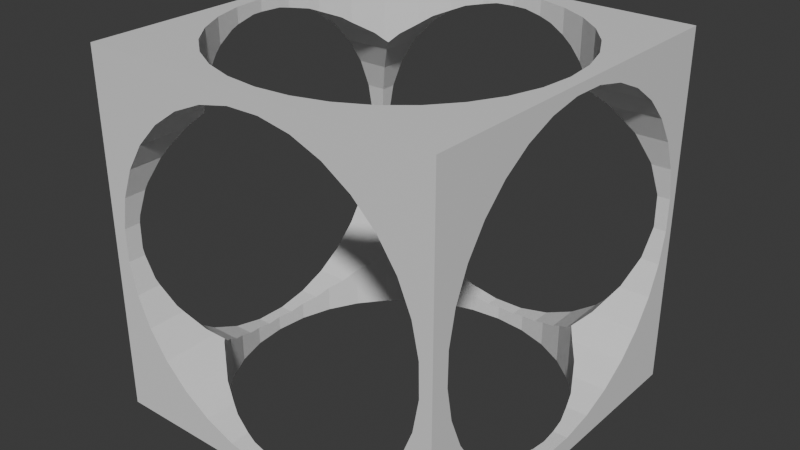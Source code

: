 # Source: sqpavilion.blend  (saved by Blender 4.0.36; exported with 4.5.12 LTS)
import bpy
from mathutils import Matrix  # noqa: F401  (used for matrix-valued properties, if any)

bpy.ops.wm.read_factory_settings(use_empty=True)
scene = bpy.context.scene
scene.name = 'Scene'

# ---- collections
col_collection = bpy.data.collections.new('Collection'); scene.collection.children.link(col_collection)

# ---- materials (node trees are filled in below, after node groups)
mat_material = bpy.data.materials.new('Material')
mat_material.alpha_threshold = 0.0
mat_material.use_transparent_shadow = False
mat_material.roughness = 0.5
mat_material.line_color = (0.0, 0.0, 0.0, 1.0)

# ---- material node trees
mat_material.use_nodes = True; mat_material.node_tree.nodes.clear()
_N = mat_material.node_tree.nodes; _L = mat_material.node_tree.links
n0 = _N.new('ShaderNodeOutputMaterial'); n0.name = 'Material Output'; n0.location = (300, 300)
n1 = _N.new('ShaderNodeBsdfPrincipled'); n1.name = 'Principled BSDF'; n1.location = (10, 300)
n1.inputs[3].default_value = 1.45
_L.new(n1.outputs[0], n0.inputs[0])
n0.is_active_output = True

# ---- world
world_world = bpy.data.worlds.new('World'); scene.world = world_world
world_world.use_nodes = True; world_world.node_tree.nodes.clear()
_N = world_world.node_tree.nodes; _L = world_world.node_tree.links
n0 = _N.new('ShaderNodeOutputWorld'); n0.name = 'World Output'; n0.location = (300, 300)
n1 = _N.new('ShaderNodeBackground'); n1.name = 'Background'; n1.location = (10, 300)
n1.inputs[0].default_value = (0.05088, 0.05088, 0.05088, 1.0)
_L.new(n1.outputs[0], n0.inputs[0])
n0.is_active_output = True
world_world.color = (0.05088, 0.05088, 0.05088)
world_world.use_sun_shadow = False
world_world.sun_shadow_jitter_overblur = 0.0

# ---- meshes
me_cube = bpy.data.meshes.new('Cube')
me_cube.from_pydata([(1.0, 1.0, 1.0), (1.0, 1.0, -1.0), (1.0, -1.0, 1.0), (1.0, -1.0, -1.0), (-1.0, 1.0, 1.0), (-1.0, 1.0, -1.0), (-1.0, -1.0, 1.0), (-1.0, -1.0, -1.0), (-0.9281, 0.0, 1.0), (-0.9103, 0.1811, 1.0), (-0.9103, -0.1811, 1.0), (-0.7717, -0.5156, 1.0), (-0.7717, 0.5156, 1.0), (-0.6563, -0.6563, 1.0), (-0.8575, -0.3552, 1.0), (-0.8575, 0.3552, 1.0), (-0.5156, 0.7717, 1.0), (-0.1811, 0.9103, 1.0), (-0.3552, 0.8575, 1.0), (0.1811, 0.9103, 1.0), (0.6563, 0.6563, 1.0), (0.5156, 0.7717, 1.0), (0.3552, 0.8575, 1.0), (0.0, 0.9281, 1.0), (-0.6563, 0.6563, 1.0), (-0.5156, -0.7717, 1.0), (-0.1811, -0.9103, 1.0), (-0.3552, -0.8575, 1.0), (0.1811, -0.9103, 1.0), (0.5156, -0.7717, 1.0), (0.3552, -0.8575, 1.0), (0.0, -0.9281, 1.0), (0.7717, -0.5156, 1.0), (0.7717, 0.5156, 1.0), (0.9281, 0.0, 1.0), (0.9103, -0.1811, 1.0), (0.9103, 0.1811, 1.0), (0.8575, -0.3552, 1.0), (0.8575, 0.3552, 1.0), (0.6563, -0.6563, 1.0), (-0.6563, 0.6563, -1.0), (-0.5156, 0.7717, -1.0), (-0.1811, 0.9103, -1.0), (-0.3552, 0.8575, -1.0), (0.1811, 0.9103, -1.0), (0.5156, 0.7717, -1.0), (0.3552, 0.8575, -1.0), (0.6563, -0.6563, -1.0), (0.0, 0.9281, -1.0), (0.7717, -0.5156, -1.0), (0.7717, 0.5156, -1.0), (0.9281, 0.0, -1.0), (0.9103, -0.1811, -1.0), (0.9103, 0.1811, -1.0), (0.8575, -0.3552, -1.0), (0.8575, 0.3552, -1.0), (0.6563, 0.6563, -1.0), (-0.9281, 0.0, -1.0), (-0.9103, -0.1811, -1.0), (-0.9103, 0.1811, -1.0), (-0.7717, -0.5156, -1.0), (-0.7717, 0.5156, -1.0), (-0.6563, -0.6563, -1.0), (-0.8575, -0.3552, -1.0), (-0.8575, 0.3552, -1.0), (-0.5156, -0.7717, -1.0), (-0.1811, -0.9103, -1.0), (-0.3552, -0.8575, -1.0), (0.1811, -0.9103, -1.0), (0.5156, -0.7717, -1.0), (0.3552, -0.8575, -1.0), (0.0, -0.9281, -1.0), (-1.0, -0.9111, -0.07049), (-1.0, -0.8782, -0.2494), (-1.0, -0.9085, 0.1114), (-1.0, -0.8704, 0.2894), (-1.0, -0.6952, 0.6062), (-1.0, -0.811, -0.4185), (-1.0, -0.7984, 0.4564), (-1.0, -0.7121, -0.5712), (-1.0, -0.06393, 0.9321), (-1.0, -0.2429, 0.8991), (-1.0, -0.4119, 0.8319), (-1.0, 0.2959, 0.8914), (-1.0, 0.6637, 0.6637), (-1.0, 0.6128, 0.7161), (-1.0, 0.463, 0.8194), (-1.0, 0.118, 0.9295), (-1.0, -0.5647, 0.733), (-1.0, -0.5853, -0.7017), (-1.0, -0.2684, -0.877), (-1.0, -0.4355, -0.805), (-1.0, 0.0914, -0.9177), (-1.0, 0.4394, -0.8175), (-1.0, 0.2703, -0.8847), (-1.0, -0.09052, -0.915), (-1.0, 0.8385, 0.4329), (-1.0, 0.6937, -0.6199), (-1.0, 0.7226, -0.5918), (-1.0, 0.7396, 0.5856), (-1.0, 0.8979, -0.2749), (-1.0, 0.9386, 0.08491), (-1.0, 0.936, -0.09702), (-1.0, 0.9057, 0.2638), (-1.0, 0.8259, -0.442), (-1.0, 0.5921, -0.7186), (1.0, -0.6533, 0.6533), (1.0, -0.5557, 0.7482), (1.0, -0.2339, 0.9143), (1.0, -0.4029, 0.8471), (1.0, 0.127, 0.9447), (1.0, 0.472, 0.8346), (1.0, 0.3049, 0.9066), (1.0, -0.05492, 0.9473), (1.0, 0.8349, -0.4268), (1.0, 0.7316, -0.5766), (1.0, 0.7486, 0.6008), (1.0, 0.9147, 0.279), (1.0, 0.9476, 0.1001), (1.0, 0.945, -0.08183), (1.0, 0.9069, -0.2598), (1.0, 0.8475, 0.4481), (1.0, 0.6218, 0.7313), (1.0, -0.9021, -0.0553), (1.0, -0.8692, -0.2342), (1.0, -0.8995, 0.1266), (1.0, -0.8614, 0.3045), (1.0, -0.7031, -0.556), (1.0, -0.802, -0.4033), (1.0, -0.7894, 0.4716), (1.0, -0.6861, 0.6214), (1.0, -0.08151, -0.8999), (1.0, -0.2594, -0.8618), (1.0, -0.4265, -0.7898), (1.0, 0.2793, -0.8695), (1.0, 0.6011, -0.7034), (1.0, 0.1004, -0.9025), (1.0, 0.4484, -0.8023), (1.0, -0.5763, -0.6865), (0.6563, 0.6563, 0.6916), (0.6857, 0.6204, 0.7289), (0.7026, 0.5998, -0.7057), (0.7717, 0.5156, -0.7599), (0.7717, 0.5156, 0.802), (0.7955, 0.4711, 0.833), (0.8081, 0.4476, -0.8038), (0.8575, 0.3552, -0.8402), (0.8575, 0.3552, 0.8836), (0.8729, 0.3043, 0.9056), (0.8806, 0.2788, -0.8704), (0.9103, 0.1811, -0.8882), (0.9103, 0.1811, 0.9323), (0.9156, 0.1266, 0.944), (0.9182, 0.1, -0.9031), (0.9281, 0.0, -0.9016), (0.9281, 0.0, 0.9459), (0.9227, -0.05527, 0.9467), (0.92, -0.08187, -0.9005), (0.9103, -0.1811, -0.8793), (0.9103, -0.1811, 0.9234), (0.8941, -0.2343, 0.9135), (0.8863, -0.2599, -0.8627), (0.8575, -0.3552, -0.8219), (0.8575, -0.3552, 0.8653), (0.8315, -0.4037, 0.8458), (0.8189, -0.4273, -0.7911), (0.7717, -0.5156, -0.7308), (0.7717, -0.5156, 0.7731), (0.7379, -0.5568, 0.7462), (0.7209, -0.5776, -0.6886), (-0.6563, -0.6563, 0.6451), (-0.7324, -0.5635, 0.7351), (-0.7717, -0.5156, -0.7473), (-0.7717, -0.5156, 0.7659), (-0.7155, -0.584, -0.6996), (-0.8275, -0.4112, 0.8333), (-0.8575, -0.3552, 0.8553), (-0.8575, -0.3552, -0.8382), (-0.815, -0.4347, -0.8036), (-0.8917, -0.2424, 0.9), (-0.9103, -0.1811, -0.8949), (-0.9103, -0.1811, 0.9111), (-0.8839, -0.2679, -0.8761), (-0.9218, -0.06358, 0.9327), (-0.9281, 0.0, -0.9158), (-0.9281, 0.0, 0.9317), (-0.9192, -0.09016, -0.9144), (-0.9164, 0.1184, 0.9301), (-0.9103, 0.1811, -0.9006), (-0.9103, 0.1811, 0.9167), (-0.9191, 0.09176, -0.917), (-0.8753, 0.2965, 0.8924), (-0.8575, 0.3552, -0.8502), (-0.8575, 0.3552, 0.8672), (-0.883, 0.2709, -0.8838), (-0.7717, 0.5156, 0.7855), (-0.7717, 0.5156, -0.7671), (-0.7993, 0.4639, 0.8209), (-0.812, 0.4403, -0.8161), (-0.6563, 0.6563, 0.6756), (-0.6563, 0.6563, -0.6552), (-0.6908, 0.6142, 0.7185), (-0.7078, 0.5934, -0.7164), (-0.5915, -1.0, 0.6996), (-0.2746, -1.0, 0.8749), (-0.4417, -1.0, 0.8028), (0.08523, -1.0, 0.9156), (0.4332, -1.0, 0.8154), (0.2642, -1.0, 0.8826), (-0.09669, -1.0, 0.9129), (0.8323, -1.0, -0.435), (0.6616, -1.0, -0.6616), (0.7334, -1.0, -0.5877), (0.7164, -1.0, 0.5897), (0.8917, -1.0, 0.2729), (0.9324, -1.0, -0.08698), (0.9298, -1.0, 0.09494), (0.8995, -1.0, -0.2659), (0.8197, -1.0, 0.4399), (0.586, -1.0, 0.7165), (-0.9173, -1.0, 0.06836), (-0.8766, -1.0, -0.2915), (-0.9147, -1.0, -0.1136), (-0.8844, -1.0, 0.2473), (-0.7013, -1.0, -0.6084), (-0.6728, -1.0, -0.636), (-0.8046, -1.0, -0.4586), (-0.8172, -1.0, 0.4164), (-0.7183, -1.0, 0.5691), (-0.0701, -1.0, -0.9342), (-0.249, -1.0, -0.9013), (-0.4181, -1.0, -0.8341), (0.2897, -1.0, -0.8935), (0.6066, -1.0, -0.7182), (0.1118, -1.0, -0.9316), (0.4568, -1.0, -0.8215), (-0.5708, -1.0, -0.7352), (-0.9187, 1.0, 0.08354), (-0.878, 1.0, -0.2763), (-0.9161, 1.0, -0.09838), (-0.8858, 1.0, 0.2625), (-0.7197, 1.0, 0.5843), (-0.806, 1.0, -0.4434), (-0.8186, 1.0, 0.4316), (-0.7027, 1.0, -0.5932), (-0.09811, 1.0, 0.9281), (-0.276, 1.0, 0.8901), (-0.4431, 1.0, 0.818), (0.2627, 1.0, 0.8978), (0.6592, 1.0, 0.6592), (0.5845, 1.0, 0.7317), (0.4318, 1.0, 0.8306), (0.08381, 1.0, 0.9307), (-0.5929, 1.0, 0.7148), (-0.5722, 1.0, -0.72), (-0.2505, 1.0, -0.8861), (-0.4195, 1.0, -0.8189), (0.1104, 1.0, -0.9164), (0.4554, 1.0, -0.8063), (0.2883, 1.0, -0.8783), (-0.07152, 1.0, -0.919), (0.8183, 1.0, 0.4551), (0.732, 1.0, -0.5725), (0.715, 1.0, 0.6049), (0.8981, 1.0, -0.2507), (0.931, 1.0, -0.0718), (0.9284, 1.0, 0.1101), (0.8903, 1.0, 0.288), (0.8309, 1.0, -0.4198), (0.6052, 1.0, -0.703), (0.1811, 0.9103, 0.9122), (0.08387, 0.9198, 0.9301), (0.0, 0.9281, 0.929), (0.1105, 0.9172, -0.917), (0.0, 0.9281, -0.9185), (0.1811, 0.9103, -0.902), (0.2628, 0.8855, 0.8969), (0.3552, 0.8575, 0.86), (0.2884, 0.8777, -0.8792), (0.3552, 0.8575, -0.8506), (0.5156, 0.7717, 0.7747), (0.432, 0.8164, 0.8292), (0.4555, 0.8038, -0.8078), (0.5156, 0.7717, -0.7666), (0.5847, 0.715, 0.7296), (0.6388, 0.6706, 0.6767), (0.6563, 0.6563, -0.6533), (0.6054, 0.698, -0.7053), (0.6573, 0.655, -0.6522), (0.6563, -0.6563, -0.6643), (0.6807, -0.6265, -0.6388), (0.6563, -0.6563, 0.6506), (0.6568, -0.6556, 0.65), (0.5156, -0.7717, -0.7791), (0.6064, -0.6972, -0.7159), (0.5156, -0.7717, 0.7637), (0.5858, -0.7141, 0.7187), (0.4567, -0.8032, -0.82), (0.3552, -0.8575, -0.8642), (0.4331, -0.8158, 0.8168), (0.3552, -0.8575, 0.8475), (0.2897, -0.8773, -0.8926), (0.2641, -0.8851, 0.8835), (0.1811, -0.9103, -0.9161), (0.1811, -0.9103, 0.8986), (0.08518, -0.9197, 0.9162), (0.1118, -0.9171, -0.9309), (0.0, -0.9281, -0.9326), (0.0, -0.9281, 0.9149), (-0.09675, -0.9186, 0.9136), (-0.07015, -0.9212, -0.9336), (-0.1811, -0.9103, -0.9131), (-0.1811, -0.9103, 0.8956), (-0.2747, -0.8819, 0.8758), (-0.3552, -0.8575, 0.8413), (-0.2491, -0.8896, -0.9004), (-0.3552, -0.8575, -0.858), (-0.4182, -0.8237, -0.8327), (-0.5156, -0.7717, -0.7693), (-0.4418, -0.8111, 0.8043), (-0.5156, -0.7717, 0.7537), (-0.571, -0.7262, -0.7331), (-0.6563, -0.6563, -0.6498), (-0.6511, -0.6605, 0.641), (-0.5917, -0.7093, 0.7018), (-0.6675, -0.6426, -0.6387), (-0.5156, 0.7717, 0.7662), (-0.6408, 0.669, 0.6627), (-0.5927, 0.7084, 0.7126), (-0.6481, 0.663, -0.6486), (-0.572, 0.7254, -0.7221), (-0.5156, 0.7717, -0.7583), (-0.3552, 0.8575, 0.8548), (-0.443, 0.8105, 0.8166), (-0.4194, 0.8231, -0.8202), (-0.3552, 0.8575, -0.8455), (-0.1811, 0.9103, 0.9097), (-0.2759, 0.8815, 0.8892), (-0.2504, 0.8892, -0.8869), (-0.1811, 0.9103, -0.8995), (-0.09805, 0.9184, 0.9275), (-0.07146, 0.9211, -0.9196), (-0.7142, 0.7409, 0.5878), (0.7152, 0.7431, 0.603), (0.7182, 0.7473, 0.5987), (-0.7195, 0.7444, 0.5823), (-0.8159, 0.8393, 0.4343), (0.8184, 0.842, 0.4539), (0.8215, 0.8467, 0.4468), (-0.8185, 0.8409, 0.4304), (-0.8845, 0.9062, 0.2647), (0.8923, 0.9142, 0.2782), (0.8904, 0.9105, 0.2874), (-0.8857, 0.9067, 0.2618), (0.9284, 0.9454, 0.1097), (-0.9182, 0.939, 0.08553), (0.9286, 0.9473, 0.09955), (0.9292, 0.9447, -0.08237), (-0.9161, 0.9363, -0.09638), (-0.9187, 0.9389, 0.08308), (0.931, 0.9448, -0.07222), (0.8945, 0.9064, -0.2606), (-0.8786, 0.8985, -0.274), (0.8981, 0.9084, -0.2514), (-0.916, 0.9358, -0.09887), (-0.8779, 0.8971, -0.2771), (-0.8076, 0.8267, -0.4406), (0.831, 0.8372, -0.4211), (0.8264, 0.8341, -0.4281), (-0.8059, 0.8239, -0.4447), (-0.7065, 0.7239, -0.5896), (0.7322, 0.7333, -0.5746), (0.7282, 0.7304, -0.5787), (-0.7025, 0.718, -0.5953), (-0.727, -0.7109, -0.5692), (-0.7015, -0.6749, -0.6059), (0.751, -0.7042, -0.5579), (0.7332, -0.6779, -0.5853), (-0.8047, -0.7843, -0.4569), (-0.8219, -0.8102, -0.4172), (0.8437, -0.8027, -0.4045), (0.8321, -0.7841, -0.4334), (-0.8767, -0.861, -0.2904), (-0.8857, -0.8777, -0.2486), (0.9049, -0.8696, -0.235), (0.8994, -0.8578, -0.2648), (-0.9153, -0.9107, -0.06985), (-0.9147, -0.9028, -0.1128), (0.9323, -0.8968, -0.0862), (0.9319, -0.9024, -0.05582), (-0.9173, -0.9087, 0.06905), (-0.9094, -0.9081, 0.1121), (0.9232, -0.8998, 0.126), (0.9297, -0.9002, 0.0957), (-0.8844, -0.8789, 0.2482), (-0.8677, -0.8698, 0.2904), (0.8788, -0.862, 0.3036), (0.8916, -0.8683, 0.2739), (-0.8173, -0.8148, 0.4178), (-0.7913, -0.7975, 0.458), (0.8196, -0.8026, 0.4414), (0.7999, -0.7903, 0.4701), (-0.6823, -0.6937, 0.6087), (-0.7185, -0.7195, 0.5712), (0.7162, -0.7062, 0.592), (0.6885, -0.6875, 0.6191)], [], [(25, 13, 6, 2, 39, 29, 30, 28, 31, 26, 27), (32, 39, 2, 0, 4, 6, 13, 11, 14, 10, 8, 9, 15, 12, 24, 16, 18, 17, 23, 19, 22, 21, 20, 33, 38, 36, 34, 35, 37), (212, 211, 3, 2, 6, 7, 225, 224, 226, 221, 222, 220, 223, 227, 228, 203, 205, 204, 209, 206, 208, 207, 219, 213, 218, 214, 216, 215, 217, 210), (225, 7, 3, 211, 233, 235, 232, 234, 229, 230, 231, 236), (99, 84, 4, 5, 97, 98, 104, 100, 102, 101, 103, 96), (105, 97, 5, 7, 6, 4, 84, 85, 86, 83, 87, 80, 81, 82, 88, 76, 78, 75, 74, 72, 73, 77, 79, 89, 91, 90, 95, 92, 94, 93), (41, 40, 5, 1, 56, 45, 46, 44, 48, 42, 43), (50, 56, 1, 3, 7, 5, 40, 61, 64, 59, 57, 58, 63, 60, 62, 65, 67, 66, 71, 68, 70, 69, 47, 49, 54, 52, 51, 53, 55), (111, 122, 0, 2, 106, 107, 109, 108, 113, 110, 112), (130, 106, 2, 3, 1, 0, 122, 116, 121, 117, 118, 119, 120, 114, 115, 135, 137, 134, 136, 131, 132, 133, 138, 127, 128, 124, 123, 125, 126, 129), (249, 0, 1, 269, 262, 268, 264, 265, 266, 267, 261, 263), (269, 1, 5, 4, 0, 249, 250, 251, 248, 252, 245, 246, 247, 253, 241, 243, 240, 237, 239, 238, 242, 244, 254, 256, 255, 260, 257, 259, 258), (270, 19, 23, 272, 271), (274, 48, 44, 275, 273), (277, 22, 19, 270, 276), (275, 44, 46, 279, 278), (280, 21, 22, 277, 281), (279, 46, 45, 283, 282), (285, 139, 20, 21, 280, 284), (283, 45, 56, 286, 287), (56, 50, 142, 141, 288, 286), (143, 33, 20, 139, 140), (145, 142, 50, 55, 146), (147, 38, 33, 143, 144), (149, 146, 55, 53, 150), (151, 36, 38, 147, 148), (153, 150, 53, 51, 154), (155, 34, 36, 151, 152), (157, 154, 51, 52, 158), (159, 35, 34, 155, 156), (161, 158, 52, 54, 162), (163, 37, 35, 159, 160), (165, 162, 54, 49, 166), (167, 32, 37, 163, 164), (169, 166, 49, 47, 289, 290), (32, 167, 168, 292, 291, 39), (47, 69, 293, 294, 289), (29, 39, 291, 296, 295), (293, 69, 70, 298, 297), (30, 29, 295, 299, 300), (298, 70, 68, 303, 301), (304, 28, 30, 300, 302), (303, 68, 71, 307, 306), (31, 28, 304, 305, 308), (307, 71, 66, 311, 310), (26, 31, 308, 309, 312), (27, 26, 312, 313, 314), (66, 67, 316, 315, 311), (316, 67, 65, 318, 317), (25, 27, 314, 319, 320), (65, 62, 322, 321, 318), (170, 13, 25, 320, 324, 323), (171, 173, 11, 13, 170), (322, 62, 60, 172, 174, 325), (175, 176, 14, 11, 173), (178, 172, 60, 63, 177), (179, 181, 10, 14, 176), (182, 177, 63, 58, 180), (183, 185, 8, 10, 181), (186, 180, 58, 57, 184), (187, 189, 9, 8, 185), (190, 184, 57, 59, 188), (191, 193, 15, 9, 189), (194, 188, 59, 64, 192), (197, 195, 12, 15, 193), (198, 192, 64, 61, 196), (201, 199, 24, 12, 195), (202, 196, 61, 40, 200), (326, 16, 24, 199, 327, 328), (329, 200, 40, 41, 331, 330), (332, 18, 16, 326, 333), (331, 41, 43, 335, 334), (336, 17, 18, 332, 337), (335, 43, 42, 339, 338), (272, 23, 17, 336, 340), (339, 42, 48, 274, 341), (189, 187, 87, 83, 191), (151, 148, 112, 110, 152), (193, 191, 83, 86, 197), (147, 144, 111, 112, 148), (195, 197, 86, 85, 201), (140, 122, 111, 144, 143), (327, 199, 201, 85, 84, 99, 342), (344, 116, 122, 140, 139, 285, 343), (345, 342, 99, 96, 346), (347, 348, 121, 116, 344), (349, 346, 96, 103, 350), (351, 117, 121, 348, 352), (353, 350, 103, 101, 355), (356, 118, 117, 351, 354), (119, 118, 356, 360, 357), (101, 102, 358, 359, 355), (361, 120, 119, 357, 363), (358, 102, 100, 362, 364), (362, 100, 104, 366, 365), (114, 120, 361, 367, 368), (366, 104, 98, 370, 369), (115, 114, 368, 371, 372), (370, 98, 97, 105, 202, 200, 329, 373), (141, 135, 115, 372, 288), (196, 202, 105, 93, 198), (142, 145, 137, 135, 141), (192, 198, 93, 94, 194), (146, 149, 134, 137, 145), (188, 194, 94, 92, 190), (150, 153, 136, 134, 149), (184, 190, 92, 95, 186), (157, 131, 136, 153, 154), (186, 95, 90, 182, 180), (161, 132, 131, 157, 158), (182, 90, 91, 178, 177), (165, 133, 132, 161, 162), (178, 91, 89, 174, 172), (166, 169, 138, 133, 165), (325, 174, 89, 79, 374, 375), (376, 127, 138, 169, 290, 377), (374, 79, 77, 379, 378), (380, 128, 127, 376, 381), (379, 77, 73, 383, 382), (384, 124, 128, 380, 385), (383, 73, 72, 386, 387), (388, 389, 123, 124, 384), (386, 72, 74, 391, 390), (392, 125, 123, 389, 393), (74, 75, 395, 394, 391), (396, 126, 125, 392, 397), (75, 78, 399, 398, 395), (400, 401, 129, 126, 396), (78, 76, 402, 403, 399), (404, 405, 130, 129, 401), (76, 88, 171, 170, 323, 402), (292, 168, 107, 106, 130, 405), (173, 171, 88, 82, 175), (167, 164, 109, 107, 168), (176, 175, 82, 81, 179), (163, 160, 108, 109, 164), (181, 179, 81, 80, 183), (159, 156, 113, 108, 160), (185, 183, 80, 87, 187), (155, 152, 110, 113, 156), (209, 204, 313, 312, 309), (246, 245, 340, 336, 337), (204, 205, 319, 314, 313), (247, 246, 337, 332, 333), (205, 203, 324, 320, 319), (253, 247, 333, 326, 328), (345, 241, 253, 328, 327, 342), (324, 203, 228, 403, 402, 323), (403, 228, 227, 398, 399), (349, 243, 241, 345, 346), (227, 223, 394, 395, 398), (350, 353, 240, 243, 349), (223, 220, 390, 391, 394), (355, 359, 237, 240, 353), (220, 222, 387, 386, 390), (358, 364, 239, 237, 359), (222, 221, 382, 383, 387), (362, 365, 238, 239, 364), (221, 226, 378, 379, 382), (366, 369, 242, 238, 365), (226, 224, 375, 374, 378), (370, 373, 244, 242, 369), (375, 224, 225, 236, 321, 322, 325), (329, 330, 254, 244, 373), (321, 236, 231, 317, 318), (256, 254, 330, 331, 334), (317, 231, 230, 315, 316), (338, 255, 256, 334, 335), (315, 230, 229, 310, 311), (260, 255, 338, 339, 341), (310, 229, 234, 306, 307), (273, 257, 260, 341, 274), (306, 234, 232, 301, 303), (259, 257, 273, 275, 278), (301, 232, 235, 297, 298), (258, 259, 278, 279, 282), (297, 235, 233, 294, 293), (287, 269, 258, 282, 283), (269, 287, 286, 288, 372, 371, 262), (289, 294, 233, 211, 212, 377, 290), (377, 212, 210, 381, 376), (367, 268, 262, 371, 368), (381, 210, 217, 385, 380), (264, 268, 367, 361, 363), (385, 217, 215, 388, 384), (265, 264, 363, 357, 360), (388, 215, 216, 393, 389), (354, 266, 265, 360, 356), (393, 216, 214, 397, 392), (352, 267, 266, 354, 351), (218, 400, 396, 397, 214), (347, 261, 267, 352, 348), (213, 404, 401, 400, 218), (343, 263, 261, 347, 344), (284, 250, 249, 263, 343, 285), (213, 219, 296, 291, 292, 405, 404), (219, 207, 299, 295, 296), (251, 250, 284, 280, 281), (207, 208, 302, 300, 299), (248, 251, 281, 277, 276), (208, 206, 305, 304, 302), (252, 248, 276, 270, 271), (206, 209, 309, 308, 305), (245, 252, 271, 272, 340)])
me_cube.polygons.foreach_set('material_index', [0, 0, 0, 0, 0, 0, 0, 0, 0, 0, 0, 0, 24, 24, 24, 24, 24, 24, 24, 24, 24, 24, 24, 24, 24, 24, 24, 24, 24, 24, 24, 24, 24, 24, 24, 24, 24, 24, 24, 24, 24, 24, 24, 24, 24, 24, 24, 24, 24, 24, 24, 24, 24, 24, 24, 24, 24, 24, 24, 24, 24, 24, 24, 24, 24, 24, 24, 24, 24, 24, 24, 24, 24, 24, 24, 24, 24, 24, 24, 24, 24, 24, 24, 24, 24, 24, 24, 24, 24, 24, 24, 24, 24, 24, 24, 24, 24, 24, 24, 24, 24, 24, 24, 24, 24, 24, 24, 24, 24, 24, 24, 24, 24, 24, 24, 24, 24, 24, 24, 24, 24, 24, 24, 24, 24, 24, 24, 24, 24, 24, 24, 24, 24, 24, 24, 24, 24, 24, 24, 24, 24, 24, 24, 24, 24, 24, 24, 24, 24, 24, 24, 24, 24, 24, 24, 24, 24, 24, 24, 24, 24, 24, 24, 24, 24, 24, 24, 24, 24, 24, 24, 24, 24, 24, 24, 24, 24, 24, 24, 24, 24, 24, 24, 24, 24, 24, 24, 24, 24, 24, 24, 24, 24, 24, 24, 24, 24, 24, 24, 24, 24, 24, 24, 24])
_uv = me_cube.uv_layers.new(name='UVMap')
_uv.uv.foreach_set('vector', [0.8145, 0.7215, 0.832, 0.707, 0.875, 0.75, 0.625, 0.75, 0.668, 0.707, 0.6855, 0.7215, 0.7056, 0.7322, 0.7274, 0.7388, 0.75, 0.741, 0.7726, 0.7388, 0.7944, 0.7322, 0.6535, 0.6895, 0.668, 0.707, 0.625, 0.75, 0.625, 0.5, 0.875, 0.5, 0.875, 0.75, 0.832, 0.707, 0.8465, 0.6895, 0.8572, 0.6694, 0.8638, 0.6476, 0.866, 0.625, 0.8638, 0.6024, 0.8572, 0.5806, 0.8465, 0.5605, 0.832, 0.543, 0.8145, 0.5285, 0.7944, 0.5178, 0.7726, 0.5112, 0.75, 0.509, 0.7274, 0.5112, 0.7056, 0.5178, 0.6855, 0.5285, 0.668, 0.543, 0.6535, 0.5605, 0.6428, 0.5806, 0.6362, 0.6024, 0.634, 0.625, 0.6362, 0.6476, 0.6428, 0.6694, 0.4265, 0.7833, 0.4173, 0.7923, 0.375, 0.75, 0.625, 0.75, 0.625, 1.0, 0.375, 1.0, 0.4205, 0.9591, 0.424, 0.9627, 0.4427, 0.9756, 0.4636, 0.9846, 0.4858, 0.9893, 0.5085, 0.9897, 0.5309, 0.9855, 0.552, 0.9771, 0.5711, 0.9648, 0.5874, 0.9489, 0.6004, 0.9302, 0.6094, 0.9093, 0.6141, 0.8871, 0.6144, 0.8643, 0.6103, 0.842, 0.6019, 0.8208, 0.5896, 0.8018, 0.5737, 0.7854, 0.555, 0.7725, 0.5341, 0.7635, 0.5119, 0.7588, 0.4891, 0.7584, 0.4668, 0.7626, 0.4456, 0.771, 0.4205, 0.9591, 0.375, 1.0, 0.375, 0.75, 0.4173, 0.7923, 0.4102, 0.7992, 0.3973, 0.8179, 0.3883, 0.8388, 0.3836, 0.861, 0.3832, 0.8838, 0.3873, 0.9061, 0.3957, 0.9273, 0.4081, 0.9464, 0.5732, 0.2174, 0.583, 0.208, 0.625, 0.25, 0.375, 0.25, 0.4225, 0.2117, 0.426, 0.2153, 0.4447, 0.2282, 0.4656, 0.2372, 0.4879, 0.242, 0.5106, 0.2423, 0.533, 0.2382, 0.5541, 0.2298, 0.4102, 0.199, 0.4225, 0.2117, 0.375, 0.25, 0.375, 0.0, 0.625, 0.0, 0.625, 0.25, 0.583, 0.208, 0.5895, 0.2016, 0.6024, 0.1829, 0.6114, 0.162, 0.6162, 0.1397, 0.6165, 0.117, 0.6124, 0.09464, 0.604, 0.07351, 0.5916, 0.05442, 0.5758, 0.03811, 0.5571, 0.0252, 0.5362, 0.01619, 0.5139, 0.01144, 0.4912, 0.01111, 0.4688, 0.01523, 0.4477, 0.02363, 0.4286, 0.03599, 0.4123, 0.05184, 0.3994, 0.07056, 0.3904, 0.09144, 0.3856, 0.1137, 0.3853, 0.1364, 0.3894, 0.1588, 0.3978, 0.1799, 0.1855, 0.5285, 0.168, 0.543, 0.125, 0.5, 0.375, 0.5, 0.332, 0.543, 0.3145, 0.5285, 0.2944, 0.5178, 0.2726, 0.5112, 0.25, 0.509, 0.2274, 0.5112, 0.2056, 0.5178, 0.3465, 0.5605, 0.332, 0.543, 0.375, 0.5, 0.375, 0.75, 0.125, 0.75, 0.125, 0.5, 0.168, 0.543, 0.1535, 0.5605, 0.1428, 0.5806, 0.1362, 0.6024, 0.134, 0.625, 0.1362, 0.6476, 0.1428, 0.6694, 0.1535, 0.6895, 0.168, 0.707, 0.1855, 0.7215, 0.2056, 0.7322, 0.2274, 0.7388, 0.25, 0.741, 0.2726, 0.7388, 0.2944, 0.7322, 0.3145, 0.7215, 0.332, 0.707, 0.3465, 0.6895, 0.3572, 0.6694, 0.3638, 0.6476, 0.366, 0.625, 0.3638, 0.6024, 0.3572, 0.5806, 0.6043, 0.566, 0.5914, 0.5473, 0.625, 0.5, 0.625, 0.75, 0.5817, 0.7067, 0.5935, 0.6945, 0.6059, 0.6754, 0.6143, 0.6542, 0.6184, 0.6319, 0.6181, 0.6091, 0.6133, 0.5869, 0.5777, 0.7108, 0.5817, 0.7067, 0.625, 0.75, 0.375, 0.75, 0.375, 0.5, 0.625, 0.5, 0.5914, 0.5473, 0.5751, 0.5314, 0.556, 0.5191, 0.5349, 0.5107, 0.5125, 0.5066, 0.4898, 0.5069, 0.4675, 0.5116, 0.4466, 0.5206, 0.4279, 0.5335, 0.4121, 0.5499, 0.3997, 0.5689, 0.3913, 0.5901, 0.3872, 0.6124, 0.3875, 0.6352, 0.3923, 0.6574, 0.4013, 0.6783, 0.4142, 0.697, 0.4305, 0.7129, 0.4496, 0.7252, 0.4707, 0.7336, 0.4931, 0.7378, 0.5158, 0.7374, 0.5381, 0.7327, 0.559, 0.7237, 0.5824, 0.4574, 0.625, 0.5, 0.375, 0.5, 0.4121, 0.4506, 0.4284, 0.4665, 0.4475, 0.4789, 0.4687, 0.4873, 0.491, 0.4914, 0.5138, 0.491, 0.536, 0.4863, 0.5569, 0.4773, 0.5756, 0.4644, 0.4121, 0.4506, 0.375, 0.5, 0.375, 0.25, 0.625, 0.25, 0.625, 0.5, 0.5824, 0.4574, 0.5915, 0.4481, 0.6038, 0.429, 0.6122, 0.4078, 0.6163, 0.3855, 0.616, 0.3627, 0.6113, 0.3405, 0.6023, 0.3196, 0.5893, 0.3009, 0.573, 0.285, 0.5539, 0.2727, 0.5328, 0.2643, 0.5104, 0.2602, 0.4877, 0.2605, 0.4655, 0.2652, 0.4446, 0.2743, 0.4259, 0.2872, 0.41, 0.3035, 0.3976, 0.3226, 0.3892, 0.3437, 0.3851, 0.3661, 0.3855, 0.3888, 0.3902, 0.411, 0.3992, 0.4319, 0.9688, 0.8779, 0.9688, 0.8902, 1.0, 0.8902, 1.0, 0.8802, 0.9855, 0.8804, 1.0, 0.6213, 1.0, 0.6098, 0.9688, 0.6098, 0.9688, 0.6236, 0.9809, 0.6215, 0.9375, 0.8705, 0.9375, 0.8902, 0.9688, 0.8902, 0.9688, 0.8779, 0.9541, 0.8757, 0.9688, 0.6236, 0.9688, 0.6098, 0.9375, 0.6098, 0.9375, 0.6308, 0.9495, 0.6268, 0.9062, 0.8586, 0.9062, 0.8902, 0.9375, 0.8902, 0.9375, 0.8705, 0.9225, 0.8662, 0.9375, 0.6308, 0.9375, 0.6098, 0.9062, 0.6098, 0.9062, 0.6425, 0.918, 0.6368, 0.8789, 0.8448, 0.875, 0.8469, 0.875, 0.8902, 0.9062, 0.8902, 0.9062, 0.8586, 0.8909, 0.8523, 0.9062, 0.6425, 0.9062, 0.6098, 0.875, 0.6098, 0.875, 0.6584, 0.8863, 0.6511, 0.875, 0.6098, 0.8438, 0.6098, 0.8437, 0.6435, 0.8625, 0.6511, 0.8747, 0.6586, 0.875, 0.6584, 0.8438, 0.8624, 0.8438, 0.8902, 0.875, 0.8902, 0.875, 0.8469, 0.867, 0.8522, 0.8305, 0.6373, 0.8437, 0.6435, 0.8438, 0.6098, 0.8125, 0.6098, 0.8125, 0.6322, 0.8125, 0.8738, 0.8125, 0.8902, 0.8438, 0.8902, 0.8438, 0.8624, 0.8351, 0.8668, 0.7988, 0.628, 0.8125, 0.6322, 0.8125, 0.6098, 0.7812, 0.6098, 0.7812, 0.6255, 0.7812, 0.8807, 0.7812, 0.8902, 0.8125, 0.8902, 0.8125, 0.8738, 0.8034, 0.8769, 0.7673, 0.6234, 0.7812, 0.6255, 0.7812, 0.6098, 0.75, 0.6098, 0.75, 0.6236, 0.75, 0.8826, 0.75, 0.8902, 0.7812, 0.8902, 0.7812, 0.8807, 0.7719, 0.8823, 0.7359, 0.6238, 0.75, 0.6236, 0.75, 0.6098, 0.7188, 0.6098, 0.7187, 0.6267, 0.7188, 0.8794, 0.7188, 0.8902, 0.75, 0.8902, 0.75, 0.8826, 0.7405, 0.8827, 0.7046, 0.6291, 0.7187, 0.6267, 0.7188, 0.6098, 0.6875, 0.6098, 0.6875, 0.6348, 0.6875, 0.8713, 0.6875, 0.8902, 0.7188, 0.8902, 0.7188, 0.8794, 0.7092, 0.878, 0.6734, 0.6391, 0.6875, 0.6348, 0.6875, 0.6098, 0.6562, 0.6098, 0.6562, 0.6476, 0.6562, 0.8584, 0.6562, 0.8902, 0.6875, 0.8902, 0.6875, 0.8713, 0.678, 0.8686, 0.6425, 0.6535, 0.6562, 0.6476, 0.6562, 0.6098, 0.625, 0.6098, 0.625, 0.6569, 0.6316, 0.6605, 0.6562, 0.8902, 0.6562, 0.8584, 0.6471, 0.8546, 0.6252, 0.8411, 0.625, 0.8412, 0.625, 0.8902, 0.625, 0.6098, 0.5938, 0.6098, 0.5938, 0.6408, 0.6139, 0.6497, 0.625, 0.6569, 0.5938, 0.8902, 0.625, 0.8902, 0.625, 0.8412, 0.6093, 0.8507, 0.5938, 0.857, 0.5938, 0.6408, 0.5938, 0.6098, 0.5625, 0.6098, 0.5625, 0.6289, 0.5823, 0.6351, 0.5625, 0.8902, 0.5938, 0.8902, 0.5938, 0.857, 0.5777, 0.8645, 0.5625, 0.8688, 0.5625, 0.6289, 0.5625, 0.6098, 0.5312, 0.6098, 0.5312, 0.6216, 0.5507, 0.6249, 0.5312, 0.876, 0.5312, 0.8902, 0.5625, 0.8902, 0.5625, 0.8688, 0.5462, 0.8738, 0.5312, 0.6216, 0.5312, 0.6098, 0.5, 0.6098, 0.5, 0.6193, 0.5193, 0.6195, 0.5, 0.8902, 0.5312, 0.8902, 0.5312, 0.876, 0.5147, 0.8784, 0.5, 0.8782, 0.5, 0.6193, 0.5, 0.6098, 0.4687, 0.6098, 0.4687, 0.622, 0.4879, 0.6191, 0.4688, 0.8902, 0.5, 0.8902, 0.5, 0.8782, 0.4833, 0.878, 0.4688, 0.8755, 0.4375, 0.8902, 0.4688, 0.8902, 0.4688, 0.8755, 0.4519, 0.8728, 0.4375, 0.8679, 0.4687, 0.6098, 0.4375, 0.6098, 0.4375, 0.6297, 0.4565, 0.6238, 0.4687, 0.622, 0.4375, 0.6297, 0.4375, 0.6098, 0.4062, 0.6098, 0.4062, 0.6422, 0.4252, 0.6333, 0.4062, 0.8902, 0.4375, 0.8902, 0.4375, 0.8679, 0.4206, 0.8627, 0.4062, 0.8556, 0.4062, 0.6098, 0.375, 0.6098, 0.375, 0.6589, 0.3939, 0.6472, 0.4062, 0.6422, 0.375, 0.8404, 0.375, 0.8902, 0.4062, 0.8902, 0.4062, 0.8556, 0.3893, 0.8484, 0.3761, 0.8399, 0.3544, 0.853, 0.3438, 0.8573, 0.3438, 0.8902, 0.375, 0.8902, 0.375, 0.8404, 0.375, 0.6589, 0.375, 0.6098, 0.3437, 0.6098, 0.3437, 0.6453, 0.359, 0.6519, 0.372, 0.6605, 0.3234, 0.8668, 0.3125, 0.8699, 0.3125, 0.8902, 0.3438, 0.8902, 0.3438, 0.8573, 0.328, 0.6374, 0.3437, 0.6453, 0.3437, 0.6098, 0.3125, 0.6098, 0.3125, 0.6325, 0.2923, 0.8761, 0.2812, 0.8777, 0.2812, 0.8902, 0.3125, 0.8902, 0.3125, 0.8699, 0.2968, 0.6272, 0.3125, 0.6325, 0.3125, 0.6098, 0.2812, 0.6098, 0.2812, 0.6246, 0.261, 0.8807, 0.25, 0.8806, 0.25, 0.8902, 0.2812, 0.8902, 0.2812, 0.8777, 0.2656, 0.6218, 0.2812, 0.6246, 0.2812, 0.6098, 0.25, 0.6098, 0.25, 0.6216, 0.2296, 0.8804, 0.2188, 0.8785, 0.2188, 0.8902, 0.25, 0.8902, 0.25, 0.8806, 0.2342, 0.6215, 0.25, 0.6216, 0.25, 0.6098, 0.2188, 0.6098, 0.2188, 0.6238, 0.198, 0.8751, 0.1875, 0.8716, 0.1875, 0.8902, 0.2188, 0.8902, 0.2188, 0.8785, 0.2026, 0.6261, 0.2188, 0.6238, 0.2188, 0.6098, 0.1875, 0.6098, 0.1875, 0.6308, 0.1663, 0.8651, 0.1562, 0.8601, 0.1562, 0.8902, 0.1875, 0.8902, 0.1875, 0.8716, 0.1709, 0.6356, 0.1875, 0.6308, 0.1875, 0.6098, 0.1562, 0.6098, 0.1563, 0.6425, 0.1344, 0.8507, 0.125, 0.8447, 0.125, 0.8902, 0.1562, 0.8902, 0.1562, 0.8601, 0.139, 0.6496, 0.1563, 0.6425, 0.1562, 0.6098, 0.125, 0.6098, 0.125, 0.6582, 0.09375, 0.8574, 0.09375, 0.8902, 0.125, 0.8902, 0.125, 0.8447, 0.1216, 0.8429, 0.1109, 0.8499, 0.1232, 0.6591, 0.125, 0.6582, 0.125, 0.6098, 0.09375, 0.6098, 0.09375, 0.6437, 0.1063, 0.6488, 0.0625, 0.8698, 0.0625, 0.8902, 0.09375, 0.8902, 0.09375, 0.8574, 0.0796, 0.8645, 0.09375, 0.6437, 0.09375, 0.6098, 0.0625, 0.6098, 0.0625, 0.6315, 0.07501, 0.635, 0.03125, 0.8775, 0.03125, 0.8902, 0.0625, 0.8902, 0.0625, 0.8698, 0.04828, 0.8746, 0.0625, 0.6315, 0.0625, 0.6098, 0.03125, 0.6098, 0.03125, 0.6239, 0.04369, 0.6257, 0.0, 0.8802, 0.0, 0.8902, 0.03125, 0.8902, 0.03125, 0.8775, 0.01692, 0.88, 0.03125, 0.6239, 0.03125, 0.6098, 0.0, 0.6098, 0.0, 0.6213, 0.01233, 0.6211, 0.989, 0.6246, 1.0, 0.6237, 1.0, 0.612, 0.9688, 0.612, 0.9688, 0.6295, 0.9904, 0.8797, 0.9688, 0.8745, 0.9688, 0.8924, 1.0, 0.8923, 1.0, 0.8805, 0.9578, 0.632, 0.9688, 0.6295, 0.9688, 0.612, 0.9375, 0.6121, 0.9375, 0.6402, 0.9592, 0.8724, 0.9375, 0.8637, 0.9375, 0.8924, 0.9688, 0.8924, 0.9688, 0.8745, 0.9267, 0.6441, 0.9375, 0.6402, 0.9375, 0.6121, 0.9062, 0.612, 0.9062, 0.6554, 0.9062, 0.8483, 0.9062, 0.8924, 0.9375, 0.8924, 0.9375, 0.8637, 0.9282, 0.8604, 0.8928, 0.6624, 0.8959, 0.6602, 0.9062, 0.6554, 0.9062, 0.612, 0.8937, 0.612, 0.875, 0.612, 0.875, 0.652, 0.875, 0.8528, 0.875, 0.8923, 0.9062, 0.8924, 0.9062, 0.8483, 0.8974, 0.8442, 0.8938, 0.8417, 0.876, 0.8524, 0.8739, 0.6513, 0.875, 0.652, 0.875, 0.612, 0.8438, 0.6119, 0.8438, 0.6377, 0.8452, 0.8668, 0.8438, 0.8672, 0.8438, 0.8922, 0.875, 0.8923, 0.875, 0.8528, 0.843, 0.6373, 0.8438, 0.6377, 0.8438, 0.6119, 0.8125, 0.6117, 0.8125, 0.6279, 0.8125, 0.877, 0.8125, 0.8921, 0.8438, 0.8922, 0.8438, 0.8672, 0.8142, 0.8767, 0.812, 0.6278, 0.8125, 0.6279, 0.8125, 0.6117, 0.7813, 0.6116, 0.7813, 0.623, 0.7812, 0.8819, 0.7812, 0.8919, 0.8125, 0.8921, 0.8125, 0.877, 0.783, 0.8819, 0.75, 0.8917, 0.7812, 0.8919, 0.7812, 0.8819, 0.7517, 0.8821, 0.75, 0.8818, 0.7813, 0.6116, 0.75, 0.6114, 0.75, 0.6231, 0.7808, 0.623, 0.7813, 0.623, 0.7188, 0.8767, 0.7188, 0.8915, 0.75, 0.8917, 0.75, 0.8818, 0.7203, 0.8772, 0.75, 0.6231, 0.75, 0.6114, 0.7188, 0.6112, 0.7188, 0.6282, 0.7496, 0.6231, 0.7188, 0.6282, 0.7188, 0.6112, 0.6875, 0.6109, 0.6875, 0.6379, 0.7182, 0.6283, 0.6875, 0.8913, 0.7188, 0.8915, 0.7188, 0.8767, 0.6888, 0.8676, 0.6875, 0.8669, 0.6875, 0.6379, 0.6875, 0.6109, 0.6562, 0.6107, 0.6562, 0.6519, 0.6866, 0.6381, 0.6562, 0.8911, 0.6875, 0.8913, 0.6875, 0.8669, 0.6571, 0.8535, 0.6562, 0.853, 0.6562, 0.6519, 0.6562, 0.6107, 0.6493, 0.6107, 0.625, 0.6105, 0.625, 0.6515, 0.64, 0.6588, 0.6416, 0.6599, 0.6548, 0.6524, 0.625, 0.8492, 0.625, 0.8908, 0.6562, 0.8911, 0.6562, 0.853, 0.6383, 0.8429, 0.6091, 0.6424, 0.625, 0.6515, 0.625, 0.6105, 0.5938, 0.6103, 0.5938, 0.6367, 0.6077, 0.8587, 0.5938, 0.8637, 0.5938, 0.8906, 0.625, 0.8908, 0.625, 0.8492, 0.5781, 0.6302, 0.5938, 0.6367, 0.5938, 0.6103, 0.5625, 0.6101, 0.5625, 0.6265, 0.5766, 0.8706, 0.5625, 0.8737, 0.5625, 0.8905, 0.5938, 0.8906, 0.5938, 0.8637, 0.5468, 0.6226, 0.5625, 0.6265, 0.5625, 0.6101, 0.5312, 0.61, 0.5312, 0.6213, 0.5454, 0.8778, 0.5312, 0.8789, 0.5312, 0.8903, 0.5625, 0.8905, 0.5625, 0.8737, 0.5155, 0.62, 0.5312, 0.6213, 0.5312, 0.61, 0.5, 0.6099, 0.5, 0.6212, 0.5, 0.879, 0.5, 0.8902, 0.5312, 0.8903, 0.5312, 0.8789, 0.5141, 0.8802, 0.5, 0.6212, 0.5, 0.6099, 0.4688, 0.6098, 0.4687, 0.6261, 0.484, 0.6224, 0.4688, 0.8742, 0.4688, 0.8901, 0.5, 0.8902, 0.5, 0.879, 0.4826, 0.8776, 0.4687, 0.6261, 0.4688, 0.6098, 0.4375, 0.6098, 0.4375, 0.6357, 0.4524, 0.6298, 0.4375, 0.8647, 0.4375, 0.8901, 0.4688, 0.8901, 0.4688, 0.8742, 0.451, 0.8701, 0.4375, 0.6357, 0.4375, 0.6098, 0.4062, 0.6098, 0.4062, 0.6496, 0.4206, 0.6418, 0.4191, 0.8581, 0.4062, 0.851, 0.4062, 0.8901, 0.4375, 0.8901, 0.4375, 0.8647, 0.3918, 0.6564, 0.4062, 0.6496, 0.4062, 0.6098, 0.375, 0.6098, 0.375, 0.6481, 0.3838, 0.6516, 0.375, 0.8553, 0.375, 0.8902, 0.4062, 0.8901, 0.4062, 0.851, 0.3942, 0.8454, 0.3815, 0.8528, 0.375, 0.6481, 0.375, 0.6098, 0.3438, 0.6099, 0.3438, 0.6349, 0.3519, 0.6373, 0.3438, 0.8684, 0.3438, 0.8903, 0.375, 0.8902, 0.375, 0.8553, 0.3496, 0.8667, 0.3438, 0.6349, 0.3438, 0.6099, 0.3125, 0.6101, 0.3125, 0.6261, 0.3203, 0.6273, 0.3125, 0.8771, 0.3125, 0.8904, 0.3438, 0.8903, 0.3438, 0.8684, 0.318, 0.8763, 0.3125, 0.6261, 0.3125, 0.6101, 0.2812, 0.6102, 0.2812, 0.6221, 0.2888, 0.6222, 0.2866, 0.8811, 0.2812, 0.881, 0.2812, 0.8906, 0.3125, 0.8904, 0.3125, 0.8771, 0.2812, 0.6221, 0.2812, 0.6102, 0.25, 0.6104, 0.25, 0.6231, 0.2574, 0.622, 0.25, 0.88, 0.25, 0.8908, 0.2812, 0.8906, 0.2812, 0.881, 0.2552, 0.8809, 0.25, 0.6104, 0.2188, 0.6106, 0.2188, 0.6292, 0.2261, 0.6268, 0.25, 0.6231, 0.2188, 0.874, 0.2188, 0.891, 0.25, 0.8908, 0.25, 0.88, 0.224, 0.8758, 0.2188, 0.6106, 0.1875, 0.6109, 0.1875, 0.6401, 0.195, 0.6364, 0.2188, 0.6292, 0.1929, 0.8659, 0.1875, 0.8632, 0.1875, 0.8912, 0.2188, 0.891, 0.2188, 0.874, 0.1875, 0.6109, 0.1562, 0.6111, 0.1562, 0.6556, 0.164, 0.6505, 0.1875, 0.6401, 0.1619, 0.8516, 0.1562, 0.8478, 0.1562, 0.8914, 0.1875, 0.8912, 0.1875, 0.8632, 0.1562, 0.6111, 0.125, 0.6113, 0.125, 0.6488, 0.1473, 0.6593, 0.1483, 0.6601, 0.1562, 0.6556, 0.1486, 0.8434, 0.125, 0.8549, 0.125, 0.8917, 0.1484, 0.8915, 0.1562, 0.8914, 0.1562, 0.8478, 0.1152, 0.6434, 0.125, 0.6488, 0.125, 0.6113, 0.09375, 0.6115, 0.09375, 0.6357, 0.1166, 0.8597, 0.09375, 0.8682, 0.09375, 0.8919, 0.125, 0.8917, 0.125, 0.8549, 0.08337, 0.6316, 0.09375, 0.6357, 0.09375, 0.6115, 0.0625, 0.6117, 0.0625, 0.6269, 0.0848, 0.8719, 0.0625, 0.8772, 0.0625, 0.892, 0.09375, 0.8919, 0.09375, 0.8682, 0.05178, 0.6243, 0.0625, 0.6269, 0.0625, 0.6117, 0.03125, 0.6118, 0.03125, 0.6228, 0.05321, 0.8795, 0.03125, 0.8813, 0.03125, 0.8922, 0.0625, 0.892, 0.0625, 0.8772, 0.02032, 0.622, 0.03125, 0.6228, 0.03125, 0.6118, 0.0, 0.612, 0.0, 0.6237, 0.02176, 0.8821, 0.0, 0.8805, 0.0, 0.8923, 0.03125, 0.8922, 0.03125, 0.8813, 1.0, 0.6107, 0.9688, 0.6106, 0.9688, 0.6272, 0.9852, 0.6232, 1.0, 0.6221, 0.9688, 0.891, 1.0, 0.891, 1.0, 0.8796, 0.9854, 0.8784, 0.9688, 0.8744, 0.9688, 0.6106, 0.9375, 0.6106, 0.9375, 0.6371, 0.9537, 0.6306, 0.9688, 0.6272, 0.9375, 0.8909, 0.9688, 0.891, 0.9688, 0.8744, 0.9539, 0.871, 0.9375, 0.8644, 0.9375, 0.6106, 0.9062, 0.6105, 0.9062, 0.6512, 0.9221, 0.6425, 0.9375, 0.6371, 0.9062, 0.8908, 0.9375, 0.8909, 0.9375, 0.8644, 0.9223, 0.8589, 0.9062, 0.85, 0.875, 0.8549, 0.875, 0.8907, 0.9062, 0.8908, 0.9062, 0.85, 0.8944, 0.8444, 0.8763, 0.8544, 0.9062, 0.6512, 0.9062, 0.6105, 0.875, 0.6104, 0.875, 0.6497, 0.8839, 0.6533, 0.8916, 0.658, 0.875, 0.6497, 0.875, 0.6104, 0.8438, 0.6102, 0.8438, 0.6362, 0.852, 0.6386, 0.8438, 0.8682, 0.8438, 0.8906, 0.875, 0.8907, 0.875, 0.8549, 0.8446, 0.868, 0.8438, 0.6102, 0.8125, 0.61, 0.8125, 0.627, 0.8203, 0.6283, 0.8438, 0.6362, 0.813, 0.8772, 0.8125, 0.8773, 0.8125, 0.8904, 0.8438, 0.8906, 0.8438, 0.8682, 0.8125, 0.61, 0.7812, 0.6099, 0.7812, 0.6226, 0.7888, 0.6228, 0.8125, 0.627, 0.7817, 0.8816, 0.7812, 0.8816, 0.7812, 0.8902, 0.8125, 0.8904, 0.8125, 0.8773, 0.7812, 0.6099, 0.75, 0.6097, 0.75, 0.6233, 0.7574, 0.6222, 0.7812, 0.6226, 0.7504, 0.8811, 0.75, 0.881, 0.75, 0.89, 0.7812, 0.8902, 0.7812, 0.8816, 0.75, 0.6097, 0.7188, 0.6095, 0.7188, 0.629, 0.7261, 0.6267, 0.75, 0.6233, 0.7193, 0.8756, 0.7188, 0.8754, 0.7188, 0.8898, 0.75, 0.89, 0.75, 0.881, 0.7188, 0.6095, 0.6875, 0.6093, 0.6875, 0.6395, 0.695, 0.6359, 0.7188, 0.629, 0.6883, 0.8653, 0.6875, 0.8649, 0.6875, 0.8896, 0.7188, 0.8898, 0.7188, 0.8754, 0.6875, 0.6093, 0.6562, 0.6091, 0.6562, 0.6547, 0.664, 0.6497, 0.6875, 0.6395, 0.6574, 0.8508, 0.6562, 0.8499, 0.6562, 0.8894, 0.6875, 0.8896, 0.6875, 0.8649, 0.6562, 0.6547, 0.6562, 0.6091, 0.6494, 0.6091, 0.625, 0.609, 0.625, 0.6473, 0.6454, 0.6572, 0.6481, 0.6592, 0.6432, 0.8421, 0.625, 0.8508, 0.625, 0.8893, 0.6562, 0.8894, 0.6562, 0.8499, 0.625, 0.6473, 0.625, 0.609, 0.5938, 0.6088, 0.5938, 0.6335, 0.6137, 0.6409, 0.5938, 0.8892, 0.625, 0.8893, 0.625, 0.8508, 0.6134, 0.8573, 0.5938, 0.8644, 0.5938, 0.6335, 0.5938, 0.6088, 0.5625, 0.6088, 0.5625, 0.6242, 0.5821, 0.6288, 0.5625, 0.8736, 0.5625, 0.8891, 0.5938, 0.8892, 0.5938, 0.8644, 0.5819, 0.8692, 0.5625, 0.6242, 0.5625, 0.6088, 0.5312, 0.6087, 0.5312, 0.6197, 0.5506, 0.6213, 0.5312, 0.889, 0.5625, 0.8891, 0.5625, 0.8736, 0.5504, 0.8765, 0.5312, 0.878, 0.5312, 0.6197, 0.5312, 0.6087, 0.5, 0.6087, 0.5, 0.6203, 0.5192, 0.6188, 0.5, 0.8774, 0.5, 0.889, 0.5312, 0.889, 0.5312, 0.878, 0.519, 0.879, 0.5, 0.6203, 0.5, 0.6087, 0.4688, 0.6087, 0.4688, 0.6259, 0.4878, 0.6213, 0.4688, 0.889, 0.5, 0.889, 0.5, 0.8774, 0.4876, 0.8765, 0.4688, 0.8719, 0.4688, 0.6259, 0.4688, 0.6087, 0.4375, 0.6088, 0.4375, 0.6364, 0.4565, 0.6287, 0.4375, 0.8891, 0.4688, 0.889, 0.4688, 0.8719, 0.4563, 0.8691, 0.4375, 0.8616, 0.4375, 0.6364, 0.4375, 0.6088, 0.4062, 0.6089, 0.4062, 0.6513, 0.4252, 0.6408, 0.4062, 0.8469, 0.4062, 0.8892, 0.4375, 0.8891, 0.4375, 0.8616, 0.425, 0.8571, 0.4062, 0.8892, 0.4062, 0.8469, 0.3937, 0.8411, 0.3935, 0.8409, 0.376, 0.8515, 0.375, 0.8519, 0.375, 0.8893, 0.394, 0.6571, 0.4062, 0.6513, 0.4062, 0.6089, 0.3927, 0.6089, 0.375, 0.609, 0.375, 0.6541, 0.3879, 0.6613, 0.375, 0.6541, 0.375, 0.609, 0.3438, 0.6091, 0.3438, 0.6394, 0.3694, 0.6505, 0.3438, 0.8667, 0.3438, 0.8895, 0.375, 0.8893, 0.375, 0.8519, 0.3452, 0.8662, 0.3438, 0.6394, 0.3438, 0.6091, 0.3125, 0.6093, 0.3125, 0.6293, 0.3384, 0.6368, 0.3125, 0.8897, 0.3438, 0.8895, 0.3438, 0.8667, 0.3142, 0.8765, 0.3125, 0.8768, 0.3125, 0.6293, 0.3125, 0.6093, 0.2812, 0.6095, 0.2812, 0.624, 0.3073, 0.6276, 0.2812, 0.8898, 0.3125, 0.8897, 0.3125, 0.8768, 0.283, 0.8821, 0.2812, 0.8821, 0.2812, 0.624, 0.2812, 0.6095, 0.25, 0.6097, 0.25, 0.6237, 0.276, 0.6232, 0.25, 0.8824, 0.25, 0.89, 0.2812, 0.8898, 0.2812, 0.8821, 0.2517, 0.8826, 0.25, 0.6237, 0.25, 0.6097, 0.2188, 0.6099, 0.2188, 0.6284, 0.2447, 0.6238, 0.2188, 0.8777, 0.2188, 0.8902, 0.25, 0.89, 0.25, 0.8824, 0.2204, 0.8782, 0.1875, 0.6101, 0.1875, 0.6377, 0.2132, 0.6293, 0.2188, 0.6284, 0.2188, 0.6099, 0.1875, 0.8683, 0.1875, 0.8904, 0.2188, 0.8902, 0.2188, 0.8777, 0.1888, 0.8689, 0.1562, 0.6102, 0.1562, 0.6514, 0.1815, 0.6395, 0.1875, 0.6377, 0.1875, 0.6101, 0.1562, 0.8546, 0.1562, 0.8906, 0.1875, 0.8904, 0.1875, 0.8683, 0.1572, 0.8552, 0.125, 0.8508, 0.125, 0.8907, 0.1429, 0.8906, 0.1562, 0.8906, 0.1562, 0.8546, 0.1379, 0.8445, 0.1562, 0.6102, 0.125, 0.6104, 0.125, 0.6505, 0.1419, 0.6585, 0.142, 0.6586, 0.1496, 0.6541, 0.1562, 0.6514, 0.125, 0.6104, 0.09375, 0.6105, 0.09375, 0.6363, 0.1106, 0.6425, 0.125, 0.6505, 0.09375, 0.8909, 0.125, 0.8907, 0.125, 0.8508, 0.1109, 0.8588, 0.09375, 0.8651, 0.09375, 0.6105, 0.0625, 0.6106, 0.0625, 0.6267, 0.07934, 0.6305, 0.09375, 0.6363, 0.0625, 0.8909, 0.09375, 0.8909, 0.09375, 0.8651, 0.07956, 0.8709, 0.0625, 0.8749, 0.0625, 0.6106, 0.03125, 0.6107, 0.03125, 0.6219, 0.048, 0.6232, 0.0625, 0.6267, 0.03125, 0.891, 0.0625, 0.8909, 0.0625, 0.8749, 0.04822, 0.8784, 0.03125, 0.8798, 0.03125, 0.6107, 0.0, 0.6107, 0.0, 0.6221, 0.01662, 0.6207, 0.03125, 0.6219, 0.0, 0.891, 0.03125, 0.891, 0.03125, 0.8798, 0.01684, 0.8809, 0.0, 0.8796])
me_cube.materials.append(mat_material)
me_cube.use_mirror_vertex_groups = False
me_cube.update()

# ---- objects
ob_cube = bpy.data.objects.new('Cube', me_cube)

# ---- transforms, parenting, visibility, modifiers, constraints
ob_cube.location = (0.0, 0.0, 0.0)
ob_cube.lock_rotations_4d = False
ob_cube.empty_display_type = 'ARROWS'
ob_cube.lineart.crease_threshold = 0.0

# ---- collection membership
col_collection.objects.link(ob_cube)

# ---- scene / render settings (as saved in the file)
scene.frame_start = 1; scene.frame_end = 250; scene.frame_set(1)
scene.render.engine = 'BLENDER_EEVEE_NEXT'
scene.cycles.sampling_pattern = 'TABULATED_SOBOL'
bpy.context.view_layer.update()

# ---- added for rendering (the .blend has no active camera and no usable light): camera, sun
cam_auto = bpy.data.cameras.new('AutoCamera')
cam_auto.lens = 50.0
cam_auto.sensor_width = 36.0
cam_auto.clip_end = 1000.0
ob_auto_camera = bpy.data.objects.new('AutoCamera', cam_auto)
scene.collection.objects.link(ob_auto_camera)
ob_auto_camera.location = (3.20507, -3.84609, 2.56406)
ob_auto_camera.rotation_euler = (1.09748, -7.21219e-08, 0.694738)
scene.camera = ob_auto_camera
light_auto_sun = bpy.data.lights.new('AutoSun', 'SUN')
light_auto_sun.energy = 3.0
light_auto_sun.angle = 0.0523599
ob_auto_sun = bpy.data.objects.new('AutoSun', light_auto_sun)
scene.collection.objects.link(ob_auto_sun)
ob_auto_sun.rotation_euler = (0.872665, 0.174533, 0.523599)
bpy.context.view_layer.update()
